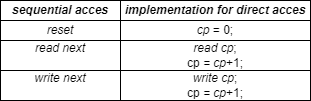

The diagram above was exported from draw.io. Its source (the exported page's mxGraphModel, read from the mxfile embedded in the PNG):
<mxGraphModel dx="1120" dy="460" grid="1" gridSize="10" guides="1" tooltips="1" connect="1" arrows="1" fold="1" page="1" pageScale="1" pageWidth="827" pageHeight="1169" math="0" shadow="0">
  <root>
    <mxCell id="0" />
    <mxCell id="1" parent="0" />
    <mxCell id="1bpQtHaej0ByKH1sFYAR-6" value="&lt;i style=&quot;&quot;&gt;&lt;b&gt;sequential acces&lt;/b&gt;&lt;/i&gt;" style="rounded=0;whiteSpace=wrap;html=1;" parent="1" vertex="1">
      <mxGeometry x="350" y="210" width="120" height="20" as="geometry" />
    </mxCell>
    <mxCell id="1bpQtHaej0ByKH1sFYAR-7" value="&lt;i style=&quot;&quot;&gt;&lt;b&gt;implementation for direct acces&lt;/b&gt;&lt;/i&gt;" style="rounded=0;whiteSpace=wrap;html=1;" parent="1" vertex="1">
      <mxGeometry x="470" y="210" width="190" height="20" as="geometry" />
    </mxCell>
    <mxCell id="1bpQtHaej0ByKH1sFYAR-8" value="&lt;i style=&quot;&quot;&gt;reset&lt;/i&gt;" style="rounded=0;whiteSpace=wrap;html=1;align=center;" parent="1" vertex="1">
      <mxGeometry x="350" y="230" width="120" height="20" as="geometry" />
    </mxCell>
    <mxCell id="1bpQtHaej0ByKH1sFYAR-9" value="&lt;i style=&quot;&quot;&gt;read next&lt;/i&gt;&lt;div&gt;&lt;i style=&quot;&quot;&gt;&lt;br&gt;&lt;/i&gt;&lt;/div&gt;" style="rounded=0;whiteSpace=wrap;html=1;align=center;" parent="1" vertex="1">
      <mxGeometry x="350" y="250" width="120" height="30" as="geometry" />
    </mxCell>
    <mxCell id="1bpQtHaej0ByKH1sFYAR-11" value="&lt;i style=&quot;&quot;&gt;cp &lt;/i&gt;= 0;" style="rounded=0;whiteSpace=wrap;html=1;align=center;" parent="1" vertex="1">
      <mxGeometry x="470" y="230" width="190" height="20" as="geometry" />
    </mxCell>
    <mxCell id="1bpQtHaej0ByKH1sFYAR-12" value="&lt;i&gt;read cp&lt;/i&gt;;&lt;div&gt;cp &lt;i&gt;= cp&lt;/i&gt;+1;&lt;/div&gt;" style="rounded=0;whiteSpace=wrap;html=1;align=center;" parent="1" vertex="1">
      <mxGeometry x="470" y="250" width="190" height="30" as="geometry" />
    </mxCell>
    <mxCell id="1bpQtHaej0ByKH1sFYAR-13" value="&lt;i style=&quot;&quot;&gt;write next&lt;/i&gt;&lt;div&gt;&lt;i style=&quot;&quot;&gt;&lt;br&gt;&lt;/i&gt;&lt;/div&gt;" style="rounded=0;whiteSpace=wrap;html=1;align=center;" parent="1" vertex="1">
      <mxGeometry x="350" y="280" width="120" height="30" as="geometry" />
    </mxCell>
    <mxCell id="1bpQtHaej0ByKH1sFYAR-14" value="&lt;i&gt;write cp&lt;/i&gt;;&lt;div&gt;cp &lt;i&gt;= cp&lt;/i&gt;+1;&lt;/div&gt;" style="rounded=0;whiteSpace=wrap;html=1;align=center;" parent="1" vertex="1">
      <mxGeometry x="470" y="280" width="190" height="30" as="geometry" />
    </mxCell>
  </root>
</mxGraphModel>